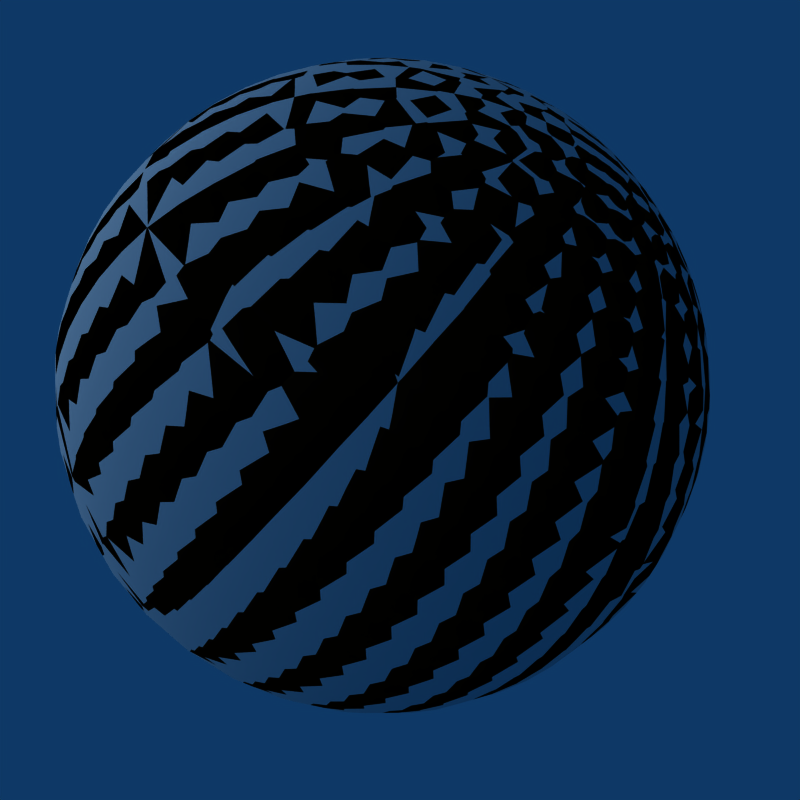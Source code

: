 # Source: planet.blend  (saved by Blender 2.42.0; exported with 4.5.12 LTS)
import bpy
from mathutils import Matrix  # noqa: F401  (used for matrix-valued properties, if any)

bpy.ops.wm.read_factory_settings(use_empty=True)
scene = bpy.context.scene
scene.name = 'Scene'

# ---- collections
col_collection_1 = bpy.data.collections.new('Collection 1'); scene.collection.children.link(col_collection_1)
col_collection_2 = bpy.data.collections.new('Collection 2'); scene.collection.children.link(col_collection_2)

# ---- materials (node trees are filled in below, after node groups)
mat_planet = bpy.data.materials.new('Planet')
mat_planet.alpha_threshold = 0.0
mat_planet.roughness = 0.5
mat_planet.specular_intensity = 0.05775
mat_planet.line_color = (0.0, 0.0, 0.0, 1.0)
mat_lights = bpy.data.materials.new('Lights')
mat_lights.alpha_threshold = 0.0
mat_lights.diffuse_color = (1.0, 1.0, 0.0, 1.0)
mat_lights.roughness = 0.5
mat_lights.line_color = (0.0, 0.0, 0.0, 1.0)

# ---- material node trees

# ---- world
world_world = bpy.data.worlds.new('World'); scene.world = world_world
world_world.color = (0.05656, 0.2208, 0.4)
world_world.use_sun_shadow = False
world_world.sun_shadow_jitter_overblur = 0.0
world_world.cycles.sampling_method = 'MANUAL'
world_world.cycles.sample_map_resolution = 256

# ---- cameras
cam_camera = bpy.data.cameras.new('Camera')
cam_camera.passepartout_alpha = 0.2
cam_camera.clip_end = 100.0
cam_camera.lens = 35.0
cam_camera.ortho_scale = 7.314
cam_camera.dof.focus_distance = 0.0
cam_camera.dof.aperture_fstop = 128.0

# ---- lights
light_spot_001 = bpy.data.lights.new('Spot.001', 'SUN')
light_spot_001.transmission_factor = 0.0
light_spot_001.cutoff_distance = 30.0
light_spot_001.angle = 1.571
light_spot_001.energy = 1.119
light_spot_001.shadow_buffer_clip_start = 1.001
light_spot_001.shadow_soft_size = 1.0
light_spot_001.shadow_cascade_max_distance = 1000.0
light_spot_001.cycles.use_multiple_importance_sampling = False
light_spot = bpy.data.lights.new('Spot', 'POINT')
light_spot.transmission_factor = 0.0
light_spot.cutoff_distance = 30.0
light_spot.energy = 100.0
light_spot.shadow_buffer_clip_start = 1.001
light_spot.shadow_soft_size = 1.0
light_spot.shadow_maximum_resolution = 0.006
light_spot.use_absolute_resolution = True
light_spot.cycles.use_multiple_importance_sampling = False

# ---- meshes
me_planetmesh = bpy.data.meshes.new('PlanetMesh')
me_planetmesh.from_pydata([(-1.241e-07, -4.888e-07, 6.763), (0.6502, 0.1293, -6.731), (1.294, 0.2574, -6.633), (1.926, 0.383, -6.472), (2.538, 0.5049, -6.248), (3.127, 0.622, -5.965), (3.685, 0.733, -5.623), (4.208, 0.837, -5.228), (4.69, 0.933, -4.782), (5.128, 1.02, -4.291), (5.515, 1.097, -3.757), (5.85, 1.164, -3.188), (6.128, 1.219, -2.588), (6.348, 1.263, -1.963), (6.506, 1.294, -1.319), (6.601, 1.313, -0.6629), (6.633, 1.319, 8.538e-08), (6.601, 1.313, 0.6629), (6.506, 1.294, 1.319), (6.348, 1.263, 1.963), (6.128, 1.219, 2.588), (5.85, 1.164, 3.188), (5.515, 1.097, 3.757), (5.128, 1.02, 4.291), (4.69, 0.933, 4.782), (4.208, 0.837, 5.228), (3.685, 0.733, 5.623), (3.127, 0.622, 5.965), (2.538, 0.5049, 6.248), (1.926, 0.383, 6.472), (1.294, 0.2574, 6.633), (0.6502, 0.1293, 6.731), (0.6124, 0.2537, 6.731), (1.219, 0.5049, 6.633), (1.814, 0.7513, 6.472), (2.391, 0.9904, 6.248), (2.945, 1.22, 5.965), (3.471, 1.438, 5.623), (3.964, 1.642, 5.228), (4.418, 1.83, 4.782), (4.83, 2.001, 4.291), (5.195, 2.152, 3.757), (5.511, 2.283, 3.188), (5.773, 2.391, 2.588), (5.979, 2.477, 1.963), (6.128, 2.538, 1.319), (6.218, 2.576, 0.6629), (6.248, 2.588, 8.538e-08), (6.218, 2.576, -0.6629), (6.128, 2.538, -1.319), (5.979, 2.477, -1.963), (5.773, 2.391, -2.588), (5.511, 2.283, -3.188), (5.195, 2.152, -3.757), (4.83, 2.001, -4.291), (4.418, 1.83, -4.782), (3.964, 1.642, -5.228), (3.471, 1.438, -5.623), (2.945, 1.22, -5.965), (2.391, 0.9904, -6.248), (1.814, 0.7513, -6.472), (1.219, 0.5049, -6.633), (0.6124, 0.2537, -6.731), (0.5512, 0.3683, -6.731), (1.097, 0.733, -6.633), (1.632, 1.091, -6.472), (2.152, 1.438, -6.248), (2.651, 1.771, -5.965), (3.124, 2.088, -5.623), (3.567, 2.384, -5.228), (3.976, 2.657, -4.782), (4.347, 2.905, -4.291), (4.676, 3.124, -3.757), (4.959, 3.314, -3.188), (5.195, 3.471, -2.588), (5.381, 3.596, -1.963), (5.515, 3.685, -1.319), (5.596, 3.739, -0.6629), (5.623, 3.757, 8.538e-08), (5.596, 3.739, 0.6629), (5.515, 3.685, 1.319), (5.381, 3.596, 1.963), (5.195, 3.471, 2.588), (4.959, 3.314, 3.188), (4.676, 3.124, 3.757), (4.347, 2.905, 4.291), (3.976, 2.657, 4.782), (3.567, 2.384, 5.228), (3.124, 2.088, 5.623), (2.651, 1.771, 5.965), (2.152, 1.438, 6.248), (1.632, 1.091, 6.472), (1.097, 0.733, 6.633), (0.5512, 0.3683, 6.731), (0.4687, 0.4687, 6.731), (0.933, 0.933, 6.633), (1.388, 1.388, 6.472), (1.83, 1.83, 6.248), (2.254, 2.254, 5.965), (2.657, 2.657, 5.623), (3.034, 3.034, 5.228), (3.382, 3.382, 4.782), (3.697, 3.697, 4.291), (3.976, 3.976, 3.757), (4.218, 4.218, 3.188), (4.418, 4.418, 2.588), (4.576, 4.576, 1.963), (4.69, 4.69, 1.319), (4.759, 4.759, 0.6629), (4.782, 4.782, 8.538e-08), (4.759, 4.759, -0.6629), (4.69, 4.69, -1.319), (4.576, 4.576, -1.963), (4.418, 4.418, -2.588), (4.218, 4.218, -3.188), (3.976, 3.976, -3.757), (3.697, 3.697, -4.291), (3.382, 3.382, -4.782), (3.034, 3.034, -5.228), (2.657, 2.657, -5.623), (2.254, 2.254, -5.965), (1.83, 1.83, -6.248), (1.388, 1.388, -6.472), (0.933, 0.933, -6.633), (0.4687, 0.4687, -6.731), (-3.963e-06, -4.327e-06, -6.763), (0.3683, 0.5512, -6.731), (0.733, 1.097, -6.633), (1.091, 1.632, -6.472), (1.438, 2.152, -6.248), (1.771, 2.651, -5.965), (2.088, 3.124, -5.623), (2.384, 3.567, -5.228), (2.657, 3.976, -4.782), (2.905, 4.347, -4.291), (3.124, 4.676, -3.757), (3.314, 4.959, -3.188), (3.471, 5.195, -2.588), (3.596, 5.381, -1.963), (3.685, 5.515, -1.319), (3.739, 5.596, -0.6629), (3.757, 5.623, 8.538e-08), (3.739, 5.596, 0.6629), (3.685, 5.515, 1.319), (3.596, 5.381, 1.963), (3.471, 5.195, 2.588), (3.314, 4.959, 3.188), (3.124, 4.676, 3.757), (2.905, 4.347, 4.291), (2.657, 3.976, 4.782), (2.384, 3.567, 5.228), (2.088, 3.124, 5.623), (1.771, 2.651, 5.965), (1.438, 2.152, 6.248), (1.091, 1.632, 6.472), (0.733, 1.097, 6.633), (0.3683, 0.5512, 6.731), (0.2537, 0.6124, 6.731), (0.5049, 1.219, 6.633), (0.7513, 1.814, 6.472), (0.9904, 2.391, 6.248), (1.22, 2.945, 5.965), (1.438, 3.471, 5.623), (1.642, 3.964, 5.228), (1.83, 4.418, 4.782), (2.001, 4.83, 4.291), (2.152, 5.195, 3.757), (2.283, 5.511, 3.188), (2.391, 5.773, 2.588), (2.477, 5.979, 1.963), (2.538, 6.128, 1.319), (2.576, 6.218, 0.6629), (2.588, 6.248, 8.538e-08), (2.576, 6.218, -0.6629), (2.538, 6.128, -1.319), (2.477, 5.979, -1.963), (2.391, 5.773, -2.588), (2.283, 5.511, -3.188), (2.152, 5.195, -3.757), (2.001, 4.83, -4.291), (1.83, 4.418, -4.782), (1.642, 3.964, -5.228), (1.438, 3.471, -5.623), (1.22, 2.945, -5.965), (0.9904, 2.391, -6.248), (0.7513, 1.814, -6.472), (0.5049, 1.219, -6.633), (0.2537, 0.6124, -6.731), (0.1293, 0.6502, -6.731), (0.2574, 1.294, -6.633), (0.383, 1.926, -6.472), (0.5049, 2.538, -6.248), (0.622, 3.127, -5.965), (0.733, 3.685, -5.623), (0.837, 4.208, -5.228), (0.933, 4.69, -4.782), (1.02, 5.128, -4.291), (1.097, 5.515, -3.757), (1.164, 5.85, -3.188), (1.219, 6.128, -2.588), (1.263, 6.348, -1.963), (1.294, 6.506, -1.319), (1.313, 6.601, -0.6629), (1.319, 6.633, 8.538e-08), (1.313, 6.601, 0.6629), (1.294, 6.506, 1.319), (1.263, 6.348, 1.963), (1.219, 6.128, 2.588), (1.164, 5.85, 3.188), (1.097, 5.515, 3.757), (1.02, 5.128, 4.291), (0.933, 4.69, 4.782), (0.837, 4.208, 5.228), (0.733, 3.685, 5.623), (0.622, 3.127, 5.965), (0.5049, 2.538, 6.248), (0.383, 1.926, 6.472), (0.2574, 1.294, 6.633), (0.1293, 0.6502, 6.731), (-1.777e-07, 0.6629, 6.731), (-2.684e-07, 1.319, 6.633), (-1.391e-07, 1.963, 6.472), (-2.943e-07, 2.588, 6.248), (-2.053e-07, 3.188, 5.965), (-3.818e-07, 3.757, 5.623), (-4.13e-07, 4.291, 5.228), (-5.085e-07, 4.782, 4.782), (-6.439e-07, 5.228, 4.291), (-8.117e-08, 5.623, 3.757), (-5.086e-07, 5.965, 3.188), (-7.206e-07, 6.248, 2.588), (-7.084e-07, 6.472, 1.963), (-4.337e-07, 6.633, 1.319), (-1.36e-07, 6.731, 0.6629), (-3.037e-07, 6.763, 8.538e-08), (-1.36e-07, 6.731, -0.6629), (-7.504e-07, 6.633, -1.319), (-4.725e-07, 6.472, -1.963), (-4.847e-07, 6.248, -2.588), (-4.501e-07, 5.965, -3.188), (-7.146e-07, 5.623, -3.757), (-8.438e-07, 5.228, -4.291), (-4.724e-07, 4.782, -4.782), (-4.061e-07, 4.291, -5.228), (-3.951e-07, 3.757, -5.623), (-3.275e-07, 3.188, -5.965), (-3.974e-07, 2.588, -6.248), (-2.523e-07, 1.963, -6.472), (-1.845e-07, 1.319, -6.633), (-1.336e-07, 0.6629, -6.731), (-0.1293, 0.6502, -6.731), (-0.2574, 1.294, -6.633), (-0.383, 1.926, -6.472), (-0.5049, 2.538, -6.248), (-0.622, 3.127, -5.965), (-0.733, 3.685, -5.623), (-0.837, 4.208, -5.228), (-0.933, 4.69, -4.782), (-1.02, 5.128, -4.291), (-1.097, 5.515, -3.757), (-1.164, 5.85, -3.188), (-1.219, 6.128, -2.588), (-1.263, 6.348, -1.963), (-1.294, 6.506, -1.319), (-1.313, 6.601, -0.6629), (-1.319, 6.633, 8.538e-08), (-1.313, 6.601, 0.6629), (-1.294, 6.506, 1.319), (-1.263, 6.348, 1.963), (-1.219, 6.128, 2.588), (-1.164, 5.85, 3.188), (-1.097, 5.515, 3.757), (-1.02, 5.128, 4.291), (-0.933, 4.69, 4.782), (-0.837, 4.208, 5.228), (-0.733, 3.685, 5.623), (-0.622, 3.127, 5.965), (-0.5049, 2.538, 6.248), (-0.383, 1.926, 6.472), (-0.2574, 1.294, 6.633), (-0.1293, 0.6502, 6.731), (-0.2537, 0.6124, 6.731), (-0.5049, 1.219, 6.633), (-0.7513, 1.814, 6.472), (-0.9905, 2.391, 6.248), (-1.22, 2.945, 5.965), (-1.438, 3.471, 5.623), (-1.642, 3.964, 5.228), (-1.83, 4.418, 4.782), (-2.001, 4.83, 4.291), (-2.152, 5.195, 3.757), (-2.283, 5.511, 3.188), (-2.391, 5.773, 2.588), (-2.477, 5.979, 1.963), (-2.538, 6.128, 1.319), (-2.576, 6.218, 0.6629), (-2.588, 6.248, 8.538e-08), (-2.576, 6.218, -0.6629), (-2.538, 6.128, -1.319), (-2.477, 5.979, -1.963), (-2.391, 5.773, -2.588), (-2.283, 5.511, -3.188), (-2.152, 5.195, -3.757), (-2.001, 4.83, -4.291), (-1.83, 4.418, -4.782), (-1.642, 3.964, -5.228), (-1.438, 3.471, -5.623), (-1.22, 2.945, -5.965), (-0.9904, 2.391, -6.248), (-0.7513, 1.814, -6.472), (-0.5049, 1.219, -6.633), (-0.2537, 0.6124, -6.731), (-0.3683, 0.5512, -6.731), (-0.733, 1.097, -6.633), (-1.091, 1.632, -6.472), (-1.438, 2.152, -6.248), (-1.771, 2.651, -5.965), (-2.088, 3.124, -5.623), (-2.384, 3.567, -5.228), (-2.657, 3.976, -4.782), (-2.905, 4.347, -4.291), (-3.124, 4.676, -3.757), (-3.314, 4.959, -3.188), (-3.471, 5.195, -2.588), (-3.596, 5.381, -1.963), (-3.685, 5.515, -1.319), (-3.739, 5.596, -0.6629), (-3.757, 5.623, 8.538e-08), (-3.739, 5.596, 0.6629), (-3.685, 5.515, 1.319), (-3.596, 5.381, 1.963), (-3.471, 5.195, 2.588), (-3.314, 4.959, 3.188), (-3.124, 4.676, 3.757), (-2.905, 4.347, 4.291), (-2.657, 3.976, 4.782), (-2.384, 3.567, 5.228), (-2.088, 3.124, 5.623), (-1.771, 2.651, 5.965), (-1.438, 2.152, 6.248), (-1.091, 1.632, 6.472), (-0.733, 1.097, 6.633), (-0.3683, 0.5512, 6.731), (-0.4687, 0.4687, 6.731), (-0.933, 0.933, 6.633), (-1.388, 1.388, 6.472), (-1.83, 1.83, 6.248), (-2.254, 2.254, 5.965), (-2.657, 2.657, 5.623), (-3.034, 3.034, 5.228), (-3.382, 3.382, 4.782), (-3.697, 3.697, 4.291), (-3.976, 3.976, 3.757), (-4.218, 4.218, 3.188), (-4.418, 4.418, 2.588), (-4.576, 4.576, 1.963), (-4.69, 4.69, 1.319), (-4.759, 4.759, 0.6629), (-4.782, 4.782, 8.538e-08), (-4.759, 4.759, -0.6629), (-4.69, 4.69, -1.319), (-4.576, 4.576, -1.963), (-4.418, 4.418, -2.588), (-4.218, 4.218, -3.188), (-3.976, 3.976, -3.757), (-3.697, 3.697, -4.291), (-3.382, 3.382, -4.782), (-3.034, 3.034, -5.228), (-2.657, 2.657, -5.623), (-2.254, 2.254, -5.965), (-1.83, 1.83, -6.248), (-1.388, 1.388, -6.472), (-0.933, 0.933, -6.633), (-0.4687, 0.4687, -6.731), (-0.5512, 0.3683, -6.731), (-1.097, 0.733, -6.633), (-1.632, 1.091, -6.472), (-2.152, 1.438, -6.248), (-2.651, 1.771, -5.965), (-3.124, 2.088, -5.623), (-3.567, 2.384, -5.228), (-3.976, 2.657, -4.782), (-4.347, 2.905, -4.291), (-4.676, 3.124, -3.757), (-4.959, 3.314, -3.188), (-5.195, 3.471, -2.588), (-5.381, 3.596, -1.963), (-5.515, 3.685, -1.319), (-5.596, 3.739, -0.6629), (-5.623, 3.757, 8.538e-08), (-5.596, 3.739, 0.6629), (-5.515, 3.685, 1.319), (-5.381, 3.596, 1.963), (-5.195, 3.471, 2.588), (-4.959, 3.314, 3.188), (-4.676, 3.124, 3.757), (-4.347, 2.905, 4.291), (-3.976, 2.657, 4.782), (-3.567, 2.384, 5.228), (-3.124, 2.088, 5.623), (-2.651, 1.771, 5.965), (-2.152, 1.438, 6.248), (-1.632, 1.091, 6.472), (-1.097, 0.733, 6.633), (-0.5512, 0.3683, 6.731), (-0.6124, 0.2537, 6.731), (-1.219, 0.5049, 6.633), (-1.814, 0.7513, 6.472), (-2.391, 0.9904, 6.248), (-2.945, 1.22, 5.965), (-3.471, 1.438, 5.623), (-3.964, 1.642, 5.228), (-4.418, 1.83, 4.782), (-4.83, 2.001, 4.291), (-5.195, 2.152, 3.757), (-5.511, 2.283, 3.188), (-5.773, 2.391, 2.588), (-5.979, 2.477, 1.963), (-6.128, 2.538, 1.319), (-6.218, 2.576, 0.6629), (-6.248, 2.588, 8.538e-08), (-6.218, 2.576, -0.6629), (-6.128, 2.538, -1.319), (-5.979, 2.477, -1.963), (-5.773, 2.391, -2.588), (-5.511, 2.283, -3.188), (-5.195, 2.152, -3.757), (-4.83, 2.001, -4.291), (-4.418, 1.83, -4.782), (-3.964, 1.642, -5.228), (-3.471, 1.438, -5.623), (-2.945, 1.22, -5.965), (-2.391, 0.9904, -6.248), (-1.814, 0.7513, -6.472), (-1.219, 0.5049, -6.633), (-0.6124, 0.2537, -6.731), (-0.6502, 0.1293, -6.731), (-1.294, 0.2574, -6.633), (-1.926, 0.383, -6.472), (-2.538, 0.5049, -6.248), (-3.127, 0.622, -5.965), (-3.685, 0.733, -5.623), (-4.208, 0.837, -5.228), (-4.69, 0.933, -4.782), (-5.128, 1.02, -4.291), (-5.515, 1.097, -3.757), (-5.85, 1.164, -3.188), (-6.128, 1.219, -2.588), (-6.348, 1.263, -1.963), (-6.506, 1.294, -1.319), (-6.601, 1.313, -0.6629), (-6.633, 1.319, 8.538e-08), (-6.601, 1.313, 0.6629), (-6.506, 1.294, 1.319), (-6.348, 1.263, 1.963), (-6.128, 1.219, 2.588), (-5.85, 1.164, 3.188), (-5.515, 1.097, 3.757), (-5.128, 1.02, 4.291), (-4.69, 0.933, 4.782), (-4.208, 0.837, 5.228), (-3.685, 0.733, 5.623), (-3.127, 0.622, 5.965), (-2.538, 0.5049, 6.248), (-1.926, 0.383, 6.472), (-1.294, 0.2574, 6.633), (-0.6502, 0.1293, 6.731), (-0.6629, -5.623e-07, 6.731), (-1.319, -6.432e-07, 6.633), (-1.963, -5.88e-07, 6.472), (-2.588, -7.881e-07, 6.248), (-3.188, -6.991e-07, 5.965), (-3.757, -1.054e-06, 5.623), (-4.291, -1.094e-06, 5.228), (-4.782, -8.349e-07, 4.782), (-5.228, -1.267e-06, 4.291), (-5.623, -7.042e-07, 3.757), (-5.965, -1.033e-06, 3.188), (-6.248, -1.463e-06, 2.588), (-6.472, -1.45e-06, 1.963), (-6.633, -7.803e-07, 1.319), (-6.731, -1.055e-06, 0.6629), (-6.763, -1.124e-06, 8.538e-08), (-6.731, -1.055e-06, -0.6629), (-6.633, -1.571e-06, -1.319), (-6.472, -8.978e-07, -1.963), (-6.248, -9.1e-07, -2.588), (-5.965, -1.251e-06, -3.188), (-5.623, -1.259e-06, -3.757), (-5.228, -1.783e-06, -4.291), (-4.782, -1.174e-06, -4.782), (-4.291, -1.108e-06, -5.228), (-3.757, -1.097e-06, -5.623), (-3.188, -7.82e-07, -5.965), (-2.588, -9.205e-07, -6.248), (-1.963, -6.473e-07, -6.472), (-1.319, -5.89e-07, -6.633), (-0.6629, -5.43e-07, -6.731), (-0.6502, -0.1293, -6.731), (-1.294, -0.2574, -6.633), (-1.926, -0.383, -6.472), (-2.538, -0.5049, -6.248), (-3.127, -0.622, -5.965), (-3.685, -0.733, -5.623), (-4.208, -0.837, -5.228), (-4.69, -0.933, -4.782), (-5.128, -1.02, -4.291), (-5.515, -1.097, -3.757), (-5.85, -1.164, -3.188), (-6.128, -1.219, -2.588), (-6.348, -1.263, -1.963), (-6.506, -1.294, -1.319), (-6.601, -1.313, -0.6629), (-6.633, -1.319, 8.538e-08), (-6.601, -1.313, 0.6629), (-6.506, -1.294, 1.319), (-6.348, -1.263, 1.963), (-6.128, -1.219, 2.588), (-5.85, -1.164, 3.188), (-5.515, -1.097, 3.757), (-5.128, -1.02, 4.291), (-4.69, -0.933, 4.782), (-4.208, -0.837, 5.228), (-3.685, -0.733, 5.623), (-3.127, -0.622, 5.965), (-2.538, -0.5049, 6.248), (-1.926, -0.383, 6.472), (-1.294, -0.2574, 6.633), (-0.6502, -0.1293, 6.731), (-0.6124, -0.2537, 6.731), (-1.219, -0.5049, 6.633), (-1.814, -0.7513, 6.472), (-2.391, -0.9905, 6.248), (-2.945, -1.22, 5.965), (-3.471, -1.438, 5.623), (-3.964, -1.642, 5.228), (-4.418, -1.83, 4.782), (-4.83, -2.001, 4.291), (-5.195, -2.152, 3.757), (-5.511, -2.283, 3.188), (-5.773, -2.391, 2.588), (-5.979, -2.477, 1.963), (-6.128, -2.538, 1.319), (-6.218, -2.576, 0.6629), (-6.248, -2.588, 8.538e-08), (-6.218, -2.576, -0.6629), (-6.128, -2.538, -1.319), (-5.979, -2.477, -1.963), (-5.773, -2.391, -2.588), (-5.511, -2.283, -3.188), (-5.195, -2.152, -3.757), (-4.83, -2.001, -4.291), (-4.418, -1.83, -4.782), (-3.964, -1.642, -5.228), (-3.471, -1.438, -5.623), (-2.945, -1.22, -5.965), (-2.391, -0.9904, -6.248), (-1.814, -0.7513, -6.472), (-1.219, -0.5049, -6.633), (-0.6124, -0.2537, -6.731), (-0.5512, -0.3683, -6.731), (-1.097, -0.733, -6.633), (-1.632, -1.091, -6.472), (-2.152, -1.438, -6.248), (-2.651, -1.771, -5.965), (-3.124, -2.088, -5.623), (-3.567, -2.384, -5.228), (-3.976, -2.657, -4.782), (-4.347, -2.905, -4.291), (-4.676, -3.124, -3.757), (-4.959, -3.314, -3.188), (-5.195, -3.471, -2.588), (-5.381, -3.596, -1.963), (-5.515, -3.685, -1.319), (-5.596, -3.739, -0.6629), (-5.623, -3.757, 8.538e-08), (-5.596, -3.739, 0.6629), (-5.515, -3.685, 1.319), (-5.381, -3.596, 1.963), (-5.195, -3.471, 2.588), (-4.959, -3.314, 3.188), (-4.676, -3.124, 3.757), (-4.347, -2.905, 4.291), (-3.976, -2.657, 4.782), (-3.567, -2.384, 5.228), (-3.124, -2.088, 5.623), (-2.651, -1.771, 5.965), (-2.152, -1.438, 6.248), (-1.632, -1.091, 6.472), (-1.097, -0.733, 6.633), (-0.5512, -0.3683, 6.731), (-0.4687, -0.4687, 6.731), (-0.933, -0.933, 6.633), (-1.388, -1.388, 6.472), (-1.83, -1.83, 6.248), (-2.254, -2.254, 5.965), (-2.657, -2.657, 5.623), (-3.034, -3.034, 5.228), (-3.382, -3.382, 4.782), (-3.697, -3.697, 4.291), (-3.976, -3.976, 3.757), (-4.218, -4.218, 3.188), (-4.418, -4.418, 2.588), (-4.576, -4.576, 1.963), (-4.69, -4.69, 1.319), (-4.759, -4.759, 0.6629), (-4.782, -4.782, 8.538e-08), (-4.759, -4.759, -0.6629), (-4.69, -4.69, -1.319), (-4.576, -4.576, -1.963), (-4.418, -4.418, -2.588), (-4.218, -4.218, -3.188), (-3.976, -3.976, -3.757), (-3.697, -3.697, -4.291), (-3.382, -3.382, -4.782), (-3.034, -3.034, -5.228), (-2.657, -2.657, -5.623), (-2.254, -2.254, -5.965), (-1.83, -1.83, -6.248), (-1.388, -1.388, -6.472), (-0.933, -0.933, -6.633), (-0.4687, -0.4687, -6.731), (-0.3683, -0.5512, -6.731), (-0.733, -1.097, -6.633), (-1.091, -1.632, -6.472), (-1.438, -2.152, -6.248), (-1.771, -2.651, -5.965), (-2.088, -3.124, -5.623), (-2.384, -3.567, -5.228), (-2.657, -3.976, -4.782), (-2.905, -4.347, -4.291), (-3.124, -4.676, -3.757), (-3.314, -4.959, -3.188), (-3.471, -5.195, -2.588), (-3.596, -5.381, -1.963), (-3.685, -5.515, -1.319), (-3.739, -5.596, -0.6629), (-3.757, -5.623, 8.538e-08), (-3.739, -5.596, 0.6629), (-3.685, -5.515, 1.319), (-3.596, -5.381, 1.963), (-3.471, -5.195, 2.588), (-3.314, -4.959, 3.188), (-3.124, -4.676, 3.757), (-2.905, -4.347, 4.291), (-2.657, -3.976, 4.782), (-2.384, -3.567, 5.228), (-2.088, -3.124, 5.623), (-1.771, -2.651, 5.965), (-1.438, -2.152, 6.248), (-1.091, -1.632, 6.472), (-0.733, -1.097, 6.633), (-0.3683, -0.5512, 6.731), (-0.2537, -0.6125, 6.731), (-0.5049, -1.219, 6.633), (-0.7513, -1.814, 6.472), (-0.9904, -2.391, 6.248), (-1.22, -2.945, 5.965), (-1.438, -3.471, 5.623), (-1.642, -3.964, 5.228), (-1.83, -4.418, 4.782), (-2.001, -4.83, 4.291), (-2.152, -5.195, 3.757), (-2.283, -5.511, 3.188), (-2.391, -5.773, 2.588), (-2.477, -5.979, 1.963), (-2.538, -6.128, 1.319), (-2.576, -6.218, 0.6629), (-2.588, -6.248, 8.538e-08), (-2.576, -6.218, -0.6629), (-2.538, -6.128, -1.319), (-2.477, -5.979, -1.963), (-2.391, -5.773, -2.588), (-2.283, -5.511, -3.188), (-2.152, -5.195, -3.757), (-2.001, -4.83, -4.291), (-1.83, -4.418, -4.782), (-1.642, -3.964, -5.228), (-1.438, -3.471, -5.623), (-1.22, -2.945, -5.965), (-0.9904, -2.391, -6.248), (-0.7513, -1.814, -6.472), (-0.5049, -1.219, -6.633), (-0.2537, -0.6124, -6.731), (-0.1293, -0.6502, -6.731), (-0.2574, -1.294, -6.633), (-0.383, -1.926, -6.472), (-0.5049, -2.538, -6.248), (-0.622, -3.127, -5.965), (-0.733, -3.685, -5.623), (-0.837, -4.208, -5.228), (-0.933, -4.69, -4.782), (-1.02, -5.128, -4.291), (-1.097, -5.515, -3.757), (-1.164, -5.85, -3.188), (-1.219, -6.128, -2.588), (-1.263, -6.348, -1.963), (-1.294, -6.506, -1.319), (-1.313, -6.601, -0.6629), (-1.319, -6.633, 8.538e-08), (-1.313, -6.601, 0.6629), (-1.294, -6.506, 1.319), (-1.263, -6.348, 1.963), (-1.219, -6.128, 2.588), (-1.164, -5.85, 3.188), (-1.097, -5.515, 3.757), (-1.02, -5.128, 4.291), (-0.933, -4.69, 4.782), (-0.837, -4.208, 5.228), (-0.733, -3.685, 5.623), (-0.622, -3.127, 5.965), (-0.5049, -2.538, 6.248), (-0.383, -1.926, 6.472), (-0.2574, -1.294, 6.633), (-0.1293, -0.6502, 6.731), (1.883e-08, -0.6629, 6.731), (1.196e-07, -1.319, 6.633), (1.043e-07, -1.963, 6.472), (2.449e-07, -2.588, 6.248), (6.714e-08, -3.188, 5.965), (4.818e-07, -3.757, 5.623), (8.881e-07, -4.291, 5.228), (3.815e-07, -4.782, 4.782), (7.551e-07, -5.228, 4.291), (2.71e-07, -5.623, 3.757), (1.033e-06, -5.965, 3.188), (1.265e-06, -6.248, 2.588), (8.982e-07, -6.472, 1.963), (5.65e-07, -6.633, 1.319), (3.662e-07, -6.731, 0.6629), (8.889e-07, -6.763, 8.538e-08), (3.662e-07, -6.731, -0.6629), (1.513e-06, -6.633, -1.319), (6.219e-07, -6.472, -1.963), (1.306e-06, -6.248, -2.588), (1.172e-06, -5.965, -3.188), (1.003e-06, -5.623, -3.757), (1.606e-06, -5.228, -4.291), (9.183e-07, -4.782, -4.782), (7.824e-07, -4.291, -5.228), (6.726e-07, -3.757, -5.623), (2.489e-07, -3.188, -5.965), (5.255e-07, -2.588, -6.248), (1.535e-08, -1.963, -6.472), (8.515e-08, -1.319, -6.633), (-4.009e-08, -0.6629, -6.731), (0.1293, -0.6502, -6.731), (0.2574, -1.294, -6.633), (0.383, -1.926, -6.472), (0.5049, -2.538, -6.248), (0.622, -3.127, -5.965), (0.733, -3.685, -5.623), (0.837, -4.208, -5.228), (0.933, -4.69, -4.782), (1.02, -5.128, -4.291), (1.097, -5.515, -3.757), (1.164, -5.85, -3.188), (1.219, -6.128, -2.588), (1.263, -6.348, -1.963), (1.294, -6.506, -1.319), (1.313, -6.601, -0.6629), (1.319, -6.633, 8.538e-08), (1.313, -6.601, 0.6629), (1.294, -6.506, 1.319), (1.263, -6.348, 1.963), (1.219, -6.128, 2.588), (1.164, -5.85, 3.188), (1.097, -5.515, 3.757), (1.02, -5.128, 4.291), (0.933, -4.69, 4.782), (0.837, -4.208, 5.228), (0.733, -3.685, 5.623), (0.622, -3.127, 5.965), (0.5049, -2.538, 6.248), (0.383, -1.926, 6.472), (0.2574, -1.294, 6.633), (0.1293, -0.6502, 6.731), (0.2537, -0.6124, 6.731), (0.5049, -1.219, 6.633), (0.7513, -1.814, 6.472), (0.9904, -2.391, 6.248), (1.22, -2.945, 5.965), (1.438, -3.471, 5.623), (1.642, -3.964, 5.228), (1.83, -4.418, 4.782), (2.001, -4.83, 4.291), (2.152, -5.195, 3.757), (2.283, -5.511, 3.188), (2.391, -5.773, 2.588), (2.477, -5.979, 1.963), (2.538, -6.128, 1.319), (2.576, -6.218, 0.6629), (2.588, -6.248, 8.538e-08), (2.576, -6.218, -0.6629), (2.538, -6.128, -1.319), (2.477, -5.979, -1.963), (2.391, -5.773, -2.588), (2.283, -5.511, -3.188), (2.152, -5.195, -3.757), (2.001, -4.83, -4.291), (1.83, -4.418, -4.782), (1.642, -3.964, -5.228), (1.438, -3.471, -5.623), (1.22, -2.945, -5.965), (0.9904, -2.391, -6.248), (0.7513, -1.814, -6.472), (0.5049, -1.219, -6.633), (0.2537, -0.6124, -6.731), (0.3683, -0.5512, -6.731), (0.733, -1.097, -6.633), (1.091, -1.632, -6.472), (1.438, -2.152, -6.248), (1.771, -2.651, -5.965), (2.088, -3.124, -5.623), (2.384, -3.567, -5.228), (2.657, -3.976, -4.782), (2.905, -4.347, -4.291), (3.124, -4.676, -3.757), (3.314, -4.959, -3.188), (3.471, -5.195, -2.588), (3.596, -5.381, -1.963), (3.685, -5.515, -1.319), (3.739, -5.596, -0.6629), (3.757, -5.623, 8.538e-08), (3.739, -5.596, 0.6629), (3.685, -5.515, 1.319), (3.596, -5.381, 1.963), (3.471, -5.195, 2.588), (3.314, -4.959, 3.188), (3.124, -4.676, 3.757), (2.905, -4.347, 4.291), (2.657, -3.976, 4.782), (2.384, -3.567, 5.228), (2.088, -3.124, 5.623), (1.771, -2.651, 5.965), (1.438, -2.152, 6.248), (1.091, -1.632, 6.472), (0.733, -1.097, 6.633), (0.3683, -0.5512, 6.731), (0.4687, -0.4687, 6.731), (0.933, -0.933, 6.633), (1.388, -1.388, 6.472), (1.83, -1.83, 6.248), (2.254, -2.254, 5.965), (2.657, -2.657, 5.623), (3.034, -3.034, 5.228), (3.382, -3.382, 4.782), (3.697, -3.697, 4.291), (3.976, -3.976, 3.757), (4.218, -4.218, 3.188), (4.418, -4.418, 2.588), (4.576, -4.576, 1.963), (4.69, -4.69, 1.319), (4.759, -4.759, 0.6629), (4.782, -4.782, 8.538e-08), (4.759, -4.759, -0.6629), (4.69, -4.69, -1.319), (4.576, -4.576, -1.963), (4.418, -4.418, -2.588), (4.218, -4.218, -3.188), (3.976, -3.976, -3.757), (3.697, -3.697, -4.291), (3.382, -3.382, -4.782), (3.034, -3.034, -5.228), (2.657, -2.657, -5.623), (2.254, -2.254, -5.965), (1.83, -1.83, -6.248), (1.388, -1.388, -6.472), (0.933, -0.933, -6.633), (0.4687, -0.4687, -6.731), (0.5512, -0.3683, -6.731), (1.097, -0.733, -6.633), (1.632, -1.091, -6.472), (2.152, -1.438, -6.248), (2.651, -1.771, -5.965), (3.124, -2.088, -5.623), (3.567, -2.384, -5.228), (3.976, -2.657, -4.782), (4.347, -2.905, -4.291), (4.676, -3.124, -3.757), (4.959, -3.314, -3.188), (5.195, -3.471, -2.588), (5.381, -3.596, -1.963), (5.515, -3.685, -1.319), (5.596, -3.739, -0.6629), (5.623, -3.757, 8.538e-08), (5.596, -3.739, 0.6629), (5.515, -3.685, 1.319), (5.381, -3.596, 1.963), (5.195, -3.471, 2.588), (4.959, -3.314, 3.188), (4.676, -3.124, 3.757), (4.347, -2.905, 4.291), (3.976, -2.657, 4.782), (3.567, -2.384, 5.228), (3.124, -2.088, 5.623), (2.651, -1.771, 5.965), (2.152, -1.438, 6.248), (1.632, -1.091, 6.472), (1.097, -0.733, 6.633), (0.5512, -0.3683, 6.731), (0.6124, -0.2537, 6.731), (1.219, -0.5049, 6.633), (1.814, -0.7513, 6.472), (2.391, -0.9904, 6.248), (2.945, -1.22, 5.965), (3.471, -1.438, 5.623), (3.964, -1.642, 5.228), (4.418, -1.83, 4.782), (4.83, -2.001, 4.291), (5.195, -2.152, 3.757), (5.511, -2.283, 3.188), (5.773, -2.391, 2.588), (5.979, -2.477, 1.963), (6.128, -2.538, 1.319), (6.218, -2.576, 0.6629), (6.248, -2.588, 8.538e-08), (6.218, -2.576, -0.6629), (6.128, -2.538, -1.319), (5.979, -2.477, -1.963), (5.773, -2.391, -2.588), (5.511, -2.283, -3.188), (5.195, -2.152, -3.757), (4.83, -2.001, -4.291), (4.418, -1.83, -4.782), (3.964, -1.642, -5.228), (3.471, -1.438, -5.623), (2.945, -1.22, -5.965), (2.391, -0.9904, -6.248), (1.814, -0.7513, -6.472), (1.219, -0.5049, -6.633), (0.6124, -0.2537, -6.731), (0.6502, -0.1293, -6.731), (1.294, -0.2574, -6.633), (1.926, -0.383, -6.472), (2.538, -0.5049, -6.248), (3.127, -0.622, -5.965), (3.685, -0.733, -5.623), (4.208, -0.837, -5.228), (4.69, -0.933, -4.782), (5.128, -1.02, -4.291), (5.515, -1.097, -3.757), (5.85, -1.164, -3.188), (6.128, -1.219, -2.588), (6.348, -1.263, -1.963), (6.506, -1.294, -1.319), (6.601, -1.313, -0.6629), (6.633, -1.319, 8.538e-08), (6.601, -1.313, 0.6629), (6.506, -1.294, 1.319), (6.348, -1.263, 1.963), (6.128, -1.219, 2.588), (5.85, -1.164, 3.188), (5.515, -1.097, 3.757), (5.128, -1.02, 4.291), (4.69, -0.933, 4.782), (4.208, -0.837, 5.228), (3.685, -0.733, 5.623), (3.127, -0.622, 5.965), (2.538, -0.5049, 6.248), (1.926, -0.383, 6.472), (1.294, -0.2574, 6.633), (0.6502, -0.1293, 6.731), (0.6629, -2.79e-07, 6.731), (1.319, -1.608e-07, 6.633), (1.963, -2.155e-07, 6.472), (2.588, -1.884e-07, 6.248), (3.188, -1.089e-07, 5.965), (3.757, 3.057e-07, 5.623), (4.291, 6.132e-07, 5.228), (4.782, 2.549e-07, 4.782), (5.228, 8.463e-07, 4.291), (5.623, 2.634e-07, 3.757), (5.965, 6.504e-07, 3.188), (6.248, 1.199e-06, 2.588), (6.472, 7.918e-07, 1.963), (6.633, 6.765e-07, 1.319), (6.731, 3.788e-07, 0.6629), (6.763, 1.079e-06, 8.538e-08), (6.731, 3.788e-07, -0.6629), (6.633, 1.901e-06, -1.319), (6.472, 6.345e-07, -1.963), (6.248, 1.199e-06, -2.588), (5.965, 1.165e-06, -3.188), (5.623, 8.968e-07, -3.757), (5.228, 1.323e-06, -4.291), (4.782, 9.894e-07, -4.782), (4.291, 4.491e-07, -5.228), (3.757, 5.46e-07, -5.623), (3.188, 1.515e-07, -5.965), (2.588, 1.81e-07, -6.248), (1.963, -2.449e-07, -6.472), (1.319, -2.397e-07, -6.633), (0.6629, -3.627e-07, -6.731)], [], [(125, 1, 993), (993, 1, 2, 992), (992, 2, 3, 991), (991, 3, 4, 990), (990, 4, 5, 989), (989, 5, 6, 988), (988, 6, 7, 987), (987, 7, 8, 986), (986, 8, 9, 985), (985, 9, 10, 984), (984, 10, 11, 983), (983, 11, 12, 982), (982, 12, 13, 981), (981, 13, 14, 980), (980, 14, 15, 979), (979, 15, 16, 978), (978, 16, 17, 977), (977, 17, 18, 976), (976, 18, 19, 975), (975, 19, 20, 974), (974, 20, 21, 973), (973, 21, 22, 972), (972, 22, 23, 971), (971, 23, 24, 970), (970, 24, 25, 969), (969, 25, 26, 968), (968, 26, 27, 967), (967, 27, 28, 966), (966, 28, 29, 965), (965, 29, 30, 964), (964, 30, 31, 963), (31, 0, 963), (32, 0, 31), (30, 33, 32, 31), (29, 34, 33, 30), (28, 35, 34, 29), (27, 36, 35, 28), (26, 37, 36, 27), (25, 38, 37, 26), (24, 39, 38, 25), (23, 40, 39, 24), (22, 41, 40, 23), (21, 42, 41, 22), (20, 43, 42, 21), (19, 44, 43, 20), (18, 45, 44, 19), (17, 46, 45, 18), (16, 47, 46, 17), (15, 48, 47, 16), (14, 49, 48, 15), (13, 50, 49, 14), (12, 51, 50, 13), (11, 52, 51, 12), (10, 53, 52, 11), (9, 54, 53, 10), (8, 55, 54, 9), (7, 56, 55, 8), (6, 57, 56, 7), (5, 58, 57, 6), (4, 59, 58, 5), (3, 60, 59, 4), (2, 61, 60, 3), (1, 62, 61, 2), (125, 62, 1), (125, 63, 62), (62, 63, 64, 61), (61, 64, 65, 60), (60, 65, 66, 59), (59, 66, 67, 58), (58, 67, 68, 57), (57, 68, 69, 56), (56, 69, 70, 55), (55, 70, 71, 54), (54, 71, 72, 53), (53, 72, 73, 52), (52, 73, 74, 51), (51, 74, 75, 50), (50, 75, 76, 49), (49, 76, 77, 48), (48, 77, 78, 47), (47, 78, 79, 46), (46, 79, 80, 45), (45, 80, 81, 44), (44, 81, 82, 43), (43, 82, 83, 42), (42, 83, 84, 41), (41, 84, 85, 40), (40, 85, 86, 39), (39, 86, 87, 38), (38, 87, 88, 37), (37, 88, 89, 36), (36, 89, 90, 35), (35, 90, 91, 34), (34, 91, 92, 33), (33, 92, 93, 32), (93, 0, 32), (94, 0, 93), (92, 95, 94, 93), (91, 96, 95, 92), (90, 97, 96, 91), (89, 98, 97, 90), (88, 99, 98, 89), (87, 100, 99, 88), (86, 101, 100, 87), (85, 102, 101, 86), (84, 103, 102, 85), (83, 104, 103, 84), (82, 105, 104, 83), (81, 106, 105, 82), (80, 107, 106, 81), (79, 108, 107, 80), (78, 109, 108, 79), (77, 110, 109, 78), (76, 111, 110, 77), (75, 112, 111, 76), (74, 113, 112, 75), (73, 114, 113, 74), (72, 115, 114, 73), (71, 116, 115, 72), (70, 117, 116, 71), (69, 118, 117, 70), (68, 119, 118, 69), (67, 120, 119, 68), (66, 121, 120, 67), (65, 122, 121, 66), (64, 123, 122, 65), (63, 124, 123, 64), (125, 124, 63), (125, 126, 124), (124, 126, 127, 123), (123, 127, 128, 122), (122, 128, 129, 121), (121, 129, 130, 120), (120, 130, 131, 119), (119, 131, 132, 118), (118, 132, 133, 117), (117, 133, 134, 116), (116, 134, 135, 115), (115, 135, 136, 114), (114, 136, 137, 113), (113, 137, 138, 112), (112, 138, 139, 111), (111, 139, 140, 110), (110, 140, 141, 109), (109, 141, 142, 108), (108, 142, 143, 107), (107, 143, 144, 106), (106, 144, 145, 105), (105, 145, 146, 104), (104, 146, 147, 103), (103, 147, 148, 102), (102, 148, 149, 101), (101, 149, 150, 100), (100, 150, 151, 99), (99, 151, 152, 98), (98, 152, 153, 97), (97, 153, 154, 96), (96, 154, 155, 95), (95, 155, 156, 94), (156, 0, 94), (157, 0, 156), (155, 158, 157, 156), (154, 159, 158, 155), (153, 160, 159, 154), (152, 161, 160, 153), (151, 162, 161, 152), (150, 163, 162, 151), (149, 164, 163, 150), (148, 165, 164, 149), (147, 166, 165, 148), (146, 167, 166, 147), (145, 168, 167, 146), (144, 169, 168, 145), (143, 170, 169, 144), (142, 171, 170, 143), (141, 172, 171, 142), (140, 173, 172, 141), (139, 174, 173, 140), (138, 175, 174, 139), (137, 176, 175, 138), (136, 177, 176, 137), (135, 178, 177, 136), (134, 179, 178, 135), (133, 180, 179, 134), (132, 181, 180, 133), (131, 182, 181, 132), (130, 183, 182, 131), (129, 184, 183, 130), (128, 185, 184, 129), (127, 186, 185, 128), (126, 187, 186, 127), (125, 187, 126), (125, 188, 187), (187, 188, 189, 186), (186, 189, 190, 185), (185, 190, 191, 184), (184, 191, 192, 183), (183, 192, 193, 182), (182, 193, 194, 181), (181, 194, 195, 180), (180, 195, 196, 179), (179, 196, 197, 178), (178, 197, 198, 177), (177, 198, 199, 176), (176, 199, 200, 175), (175, 200, 201, 174), (174, 201, 202, 173), (173, 202, 203, 172), (172, 203, 204, 171), (171, 204, 205, 170), (170, 205, 206, 169), (169, 206, 207, 168), (168, 207, 208, 167), (167, 208, 209, 166), (166, 209, 210, 165), (165, 210, 211, 164), (164, 211, 212, 163), (163, 212, 213, 162), (162, 213, 214, 161), (161, 214, 215, 160), (160, 215, 216, 159), (159, 216, 217, 158), (158, 217, 218, 157), (218, 0, 157), (219, 0, 218), (217, 220, 219, 218), (216, 221, 220, 217), (215, 222, 221, 216), (214, 223, 222, 215), (213, 224, 223, 214), (212, 225, 224, 213), (211, 226, 225, 212), (210, 227, 226, 211), (209, 228, 227, 210), (208, 229, 228, 209), (207, 230, 229, 208), (206, 231, 230, 207), (205, 232, 231, 206), (204, 233, 232, 205), (203, 234, 233, 204), (202, 235, 234, 203), (201, 236, 235, 202), (200, 237, 236, 201), (199, 238, 237, 200), (198, 239, 238, 199), (197, 240, 239, 198), (196, 241, 240, 197), (195, 242, 241, 196), (194, 243, 242, 195), (193, 244, 243, 194), (192, 245, 244, 193), (191, 246, 245, 192), (190, 247, 246, 191), (189, 248, 247, 190), (188, 249, 248, 189), (125, 249, 188), (125, 250, 249), (249, 250, 251, 248), (248, 251, 252, 247), (247, 252, 253, 246), (246, 253, 254, 245), (245, 254, 255, 244), (244, 255, 256, 243), (243, 256, 257, 242), (242, 257, 258, 241), (241, 258, 259, 240), (240, 259, 260, 239), (239, 260, 261, 238), (238, 261, 262, 237), (237, 262, 263, 236), (236, 263, 264, 235), (235, 264, 265, 234), (234, 265, 266, 233), (233, 266, 267, 232), (232, 267, 268, 231), (231, 268, 269, 230), (230, 269, 270, 229), (229, 270, 271, 228), (228, 271, 272, 227), (227, 272, 273, 226), (226, 273, 274, 225), (225, 274, 275, 224), (224, 275, 276, 223), (223, 276, 277, 222), (222, 277, 278, 221), (221, 278, 279, 220), (220, 279, 280, 219), (280, 0, 219), (281, 0, 280), (279, 282, 281, 280), (278, 283, 282, 279), (277, 284, 283, 278), (276, 285, 284, 277), (275, 286, 285, 276), (274, 287, 286, 275), (273, 288, 287, 274), (272, 289, 288, 273), (271, 290, 289, 272), (270, 291, 290, 271), (269, 292, 291, 270), (268, 293, 292, 269), (267, 294, 293, 268), (266, 295, 294, 267), (265, 296, 295, 266), (264, 297, 296, 265), (263, 298, 297, 264), (262, 299, 298, 263), (261, 300, 299, 262), (260, 301, 300, 261), (259, 302, 301, 260), (258, 303, 302, 259), (257, 304, 303, 258), (256, 305, 304, 257), (255, 306, 305, 256), (254, 307, 306, 255), (253, 308, 307, 254), (252, 309, 308, 253), (251, 310, 309, 252), (250, 311, 310, 251), (125, 311, 250), (125, 312, 311), (311, 312, 313, 310), (310, 313, 314, 309), (309, 314, 315, 308), (308, 315, 316, 307), (307, 316, 317, 306), (306, 317, 318, 305), (305, 318, 319, 304), (304, 319, 320, 303), (303, 320, 321, 302), (302, 321, 322, 301), (301, 322, 323, 300), (300, 323, 324, 299), (299, 324, 325, 298), (298, 325, 326, 297), (297, 326, 327, 296), (296, 327, 328, 295), (295, 328, 329, 294), (294, 329, 330, 293), (293, 330, 331, 292), (292, 331, 332, 291), (291, 332, 333, 290), (290, 333, 334, 289), (289, 334, 335, 288), (288, 335, 336, 287), (287, 336, 337, 286), (286, 337, 338, 285), (285, 338, 339, 284), (284, 339, 340, 283), (283, 340, 341, 282), (282, 341, 342, 281), (342, 0, 281), (343, 0, 342), (341, 344, 343, 342), (340, 345, 344, 341), (339, 346, 345, 340), (338, 347, 346, 339), (337, 348, 347, 338), (336, 349, 348, 337), (335, 350, 349, 336), (334, 351, 350, 335), (333, 352, 351, 334), (332, 353, 352, 333), (331, 354, 353, 332), (330, 355, 354, 331), (329, 356, 355, 330), (328, 357, 356, 329), (327, 358, 357, 328), (326, 359, 358, 327), (325, 360, 359, 326), (324, 361, 360, 325), (323, 362, 361, 324), (322, 363, 362, 323), (321, 364, 363, 322), (320, 365, 364, 321), (319, 366, 365, 320), (318, 367, 366, 319), (317, 368, 367, 318), (316, 369, 368, 317), (315, 370, 369, 316), (314, 371, 370, 315), (313, 372, 371, 314), (312, 373, 372, 313), (125, 373, 312), (125, 374, 373), (373, 374, 375, 372), (372, 375, 376, 371), (371, 376, 377, 370), (370, 377, 378, 369), (369, 378, 379, 368), (368, 379, 380, 367), (367, 380, 381, 366), (366, 381, 382, 365), (365, 382, 383, 364), (364, 383, 384, 363), (363, 384, 385, 362), (362, 385, 386, 361), (361, 386, 387, 360), (360, 387, 388, 359), (359, 388, 389, 358), (358, 389, 390, 357), (357, 390, 391, 356), (356, 391, 392, 355), (355, 392, 393, 354), (354, 393, 394, 353), (353, 394, 395, 352), (352, 395, 396, 351), (351, 396, 397, 350), (350, 397, 398, 349), (349, 398, 399, 348), (348, 399, 400, 347), (347, 400, 401, 346), (346, 401, 402, 345), (345, 402, 403, 344), (344, 403, 404, 343), (404, 0, 343), (405, 0, 404), (403, 406, 405, 404), (402, 407, 406, 403), (401, 408, 407, 402), (400, 409, 408, 401), (399, 410, 409, 400), (398, 411, 410, 399), (397, 412, 411, 398), (396, 413, 412, 397), (395, 414, 413, 396), (394, 415, 414, 395), (393, 416, 415, 394), (392, 417, 416, 393), (391, 418, 417, 392), (390, 419, 418, 391), (389, 420, 419, 390), (388, 421, 420, 389), (387, 422, 421, 388), (386, 423, 422, 387), (385, 424, 423, 386), (384, 425, 424, 385), (383, 426, 425, 384), (382, 427, 426, 383), (381, 428, 427, 382), (380, 429, 428, 381), (379, 430, 429, 380), (378, 431, 430, 379), (377, 432, 431, 378), (376, 433, 432, 377), (375, 434, 433, 376), (374, 435, 434, 375), (125, 435, 374), (125, 436, 435), (435, 436, 437, 434), (434, 437, 438, 433), (433, 438, 439, 432), (432, 439, 440, 431), (431, 440, 441, 430), (430, 441, 442, 429), (429, 442, 443, 428), (428, 443, 444, 427), (427, 444, 445, 426), (426, 445, 446, 425), (425, 446, 447, 424), (424, 447, 448, 423), (423, 448, 449, 422), (422, 449, 450, 421), (421, 450, 451, 420), (420, 451, 452, 419), (419, 452, 453, 418), (418, 453, 454, 417), (417, 454, 455, 416), (416, 455, 456, 415), (415, 456, 457, 414), (414, 457, 458, 413), (413, 458, 459, 412), (412, 459, 460, 411), (411, 460, 461, 410), (410, 461, 462, 409), (409, 462, 463, 408), (408, 463, 464, 407), (407, 464, 465, 406), (406, 465, 466, 405), (466, 0, 405), (467, 0, 466), (465, 468, 467, 466), (464, 469, 468, 465), (463, 470, 469, 464), (462, 471, 470, 463), (461, 472, 471, 462), (460, 473, 472, 461), (459, 474, 473, 460), (458, 475, 474, 459), (457, 476, 475, 458), (456, 477, 476, 457), (455, 478, 477, 456), (454, 479, 478, 455), (453, 480, 479, 454), (452, 481, 480, 453), (451, 482, 481, 452), (450, 483, 482, 451), (449, 484, 483, 450), (448, 485, 484, 449), (447, 486, 485, 448), (446, 487, 486, 447), (445, 488, 487, 446), (444, 489, 488, 445), (443, 490, 489, 444), (442, 491, 490, 443), (441, 492, 491, 442), (440, 493, 492, 441), (439, 494, 493, 440), (438, 495, 494, 439), (437, 496, 495, 438), (436, 497, 496, 437), (125, 497, 436), (125, 498, 497), (497, 498, 499, 496), (496, 499, 500, 495), (495, 500, 501, 494), (494, 501, 502, 493), (493, 502, 503, 492), (492, 503, 504, 491), (491, 504, 505, 490), (490, 505, 506, 489), (489, 506, 507, 488), (488, 507, 508, 487), (487, 508, 509, 486), (486, 509, 510, 485), (485, 510, 511, 484), (484, 511, 512, 483), (483, 512, 513, 482), (482, 513, 514, 481), (481, 514, 515, 480), (480, 515, 516, 479), (479, 516, 517, 478), (478, 517, 518, 477), (477, 518, 519, 476), (476, 519, 520, 475), (475, 520, 521, 474), (474, 521, 522, 473), (473, 522, 523, 472), (472, 523, 524, 471), (471, 524, 525, 470), (470, 525, 526, 469), (469, 526, 527, 468), (468, 527, 528, 467), (528, 0, 467), (529, 0, 528), (527, 530, 529, 528), (526, 531, 530, 527), (525, 532, 531, 526), (524, 533, 532, 525), (523, 534, 533, 524), (522, 535, 534, 523), (521, 536, 535, 522), (520, 537, 536, 521), (519, 538, 537, 520), (518, 539, 538, 519), (517, 540, 539, 518), (516, 541, 540, 517), (515, 542, 541, 516), (514, 543, 542, 515), (513, 544, 543, 514), (512, 545, 544, 513), (511, 546, 545, 512), (510, 547, 546, 511), (509, 548, 547, 510), (508, 549, 548, 509), (507, 550, 549, 508), (506, 551, 550, 507), (505, 552, 551, 506), (504, 553, 552, 505), (503, 554, 553, 504), (502, 555, 554, 503), (501, 556, 555, 502), (500, 557, 556, 501), (499, 558, 557, 500), (498, 559, 558, 499), (125, 559, 498), (125, 560, 559), (559, 560, 561, 558), (558, 561, 562, 557), (557, 562, 563, 556), (556, 563, 564, 555), (555, 564, 565, 554), (554, 565, 566, 553), (553, 566, 567, 552), (552, 567, 568, 551), (551, 568, 569, 550), (550, 569, 570, 549), (549, 570, 571, 548), (548, 571, 572, 547), (547, 572, 573, 546), (546, 573, 574, 545), (545, 574, 575, 544), (544, 575, 576, 543), (543, 576, 577, 542), (542, 577, 578, 541), (541, 578, 579, 540), (540, 579, 580, 539), (539, 580, 581, 538), (538, 581, 582, 537), (537, 582, 583, 536), (536, 583, 584, 535), (535, 584, 585, 534), (534, 585, 586, 533), (533, 586, 587, 532), (532, 587, 588, 531), (531, 588, 589, 530), (530, 589, 590, 529), (590, 0, 529), (591, 0, 590), (589, 592, 591, 590), (588, 593, 592, 589), (587, 594, 593, 588), (586, 595, 594, 587), (585, 596, 595, 586), (584, 597, 596, 585), (583, 598, 597, 584), (582, 599, 598, 583), (581, 600, 599, 582), (580, 601, 600, 581), (579, 602, 601, 580), (578, 603, 602, 579), (577, 604, 603, 578), (576, 605, 604, 577), (575, 606, 605, 576), (574, 607, 606, 575), (573, 608, 607, 574), (572, 609, 608, 573), (571, 610, 609, 572), (570, 611, 610, 571), (569, 612, 611, 570), (568, 613, 612, 569), (567, 614, 613, 568), (566, 615, 614, 567), (565, 616, 615, 566), (564, 617, 616, 565), (563, 618, 617, 564), (562, 619, 618, 563), (561, 620, 619, 562), (560, 621, 620, 561), (125, 621, 560), (125, 622, 621), (621, 622, 623, 620), (620, 623, 624, 619), (619, 624, 625, 618), (618, 625, 626, 617), (617, 626, 627, 616), (616, 627, 628, 615), (615, 628, 629, 614), (614, 629, 630, 613), (613, 630, 631, 612), (612, 631, 632, 611), (611, 632, 633, 610), (610, 633, 634, 609), (609, 634, 635, 608), (608, 635, 636, 607), (607, 636, 637, 606), (606, 637, 638, 605), (605, 638, 639, 604), (604, 639, 640, 603), (603, 640, 641, 602), (602, 641, 642, 601), (601, 642, 643, 600), (600, 643, 644, 599), (599, 644, 645, 598), (598, 645, 646, 597), (597, 646, 647, 596), (596, 647, 648, 595), (595, 648, 649, 594), (594, 649, 650, 593), (593, 650, 651, 592), (592, 651, 652, 591), (652, 0, 591), (653, 0, 652), (651, 654, 653, 652), (650, 655, 654, 651), (649, 656, 655, 650), (648, 657, 656, 649), (647, 658, 657, 648), (646, 659, 658, 647), (645, 660, 659, 646), (644, 661, 660, 645), (643, 662, 661, 644), (642, 663, 662, 643), (641, 664, 663, 642), (640, 665, 664, 641), (639, 666, 665, 640), (638, 667, 666, 639), (637, 668, 667, 638), (636, 669, 668, 637), (635, 670, 669, 636), (634, 671, 670, 635), (633, 672, 671, 634), (632, 673, 672, 633), (631, 674, 673, 632), (630, 675, 674, 631), (629, 676, 675, 630), (628, 677, 676, 629), (627, 678, 677, 628), (626, 679, 678, 627), (625, 680, 679, 626), (624, 681, 680, 625), (623, 682, 681, 624), (622, 683, 682, 623), (125, 683, 622), (125, 684, 683), (683, 684, 685, 682), (682, 685, 686, 681), (681, 686, 687, 680), (680, 687, 688, 679), (679, 688, 689, 678), (678, 689, 690, 677), (677, 690, 691, 676), (676, 691, 692, 675), (675, 692, 693, 674), (674, 693, 694, 673), (673, 694, 695, 672), (672, 695, 696, 671), (671, 696, 697, 670), (670, 697, 698, 669), (669, 698, 699, 668), (668, 699, 700, 667), (667, 700, 701, 666), (666, 701, 702, 665), (665, 702, 703, 664), (664, 703, 704, 663), (663, 704, 705, 662), (662, 705, 706, 661), (661, 706, 707, 660), (660, 707, 708, 659), (659, 708, 709, 658), (658, 709, 710, 657), (657, 710, 711, 656), (656, 711, 712, 655), (655, 712, 713, 654), (654, 713, 714, 653), (714, 0, 653), (715, 0, 714), (713, 716, 715, 714), (712, 717, 716, 713), (711, 718, 717, 712), (710, 719, 718, 711), (709, 720, 719, 710), (708, 721, 720, 709), (707, 722, 721, 708), (706, 723, 722, 707), (705, 724, 723, 706), (704, 725, 724, 705), (703, 726, 725, 704), (702, 727, 726, 703), (701, 728, 727, 702), (700, 729, 728, 701), (699, 730, 729, 700), (698, 731, 730, 699), (697, 732, 731, 698), (696, 733, 732, 697), (695, 734, 733, 696), (694, 735, 734, 695), (693, 736, 735, 694), (692, 737, 736, 693), (691, 738, 737, 692), (690, 739, 738, 691), (689, 740, 739, 690), (688, 741, 740, 689), (687, 742, 741, 688), (686, 743, 742, 687), (685, 744, 743, 686), (684, 745, 744, 685), (125, 745, 684), (125, 746, 745), (745, 746, 747, 744), (744, 747, 748, 743), (743, 748, 749, 742), (742, 749, 750, 741), (741, 750, 751, 740), (740, 751, 752, 739), (739, 752, 753, 738), (738, 753, 754, 737), (737, 754, 755, 736), (736, 755, 756, 735), (735, 756, 757, 734), (734, 757, 758, 733), (733, 758, 759, 732), (732, 759, 760, 731), (731, 760, 761, 730), (730, 761, 762, 729), (729, 762, 763, 728), (728, 763, 764, 727), (727, 764, 765, 726), (726, 765, 766, 725), (725, 766, 767, 724), (724, 767, 768, 723), (723, 768, 769, 722), (722, 769, 770, 721), (721, 770, 771, 720), (720, 771, 772, 719), (719, 772, 773, 718), (718, 773, 774, 717), (717, 774, 775, 716), (716, 775, 776, 715), (776, 0, 715), (777, 0, 776), (775, 778, 777, 776), (774, 779, 778, 775), (773, 780, 779, 774), (772, 781, 780, 773), (771, 782, 781, 772), (770, 783, 782, 771), (769, 784, 783, 770), (768, 785, 784, 769), (767, 786, 785, 768), (766, 787, 786, 767), (765, 788, 787, 766), (764, 789, 788, 765), (763, 790, 789, 764), (762, 791, 790, 763), (761, 792, 791, 762), (760, 793, 792, 761), (759, 794, 793, 760), (758, 795, 794, 759), (757, 796, 795, 758), (756, 797, 796, 757), (755, 798, 797, 756), (754, 799, 798, 755), (753, 800, 799, 754), (752, 801, 800, 753), (751, 802, 801, 752), (750, 803, 802, 751), (749, 804, 803, 750), (748, 805, 804, 749), (747, 806, 805, 748), (746, 807, 806, 747), (125, 807, 746), (125, 808, 807), (807, 808, 809, 806), (806, 809, 810, 805), (805, 810, 811, 804), (804, 811, 812, 803), (803, 812, 813, 802), (802, 813, 814, 801), (801, 814, 815, 800), (800, 815, 816, 799), (799, 816, 817, 798), (798, 817, 818, 797), (797, 818, 819, 796), (796, 819, 820, 795), (795, 820, 821, 794), (794, 821, 822, 793), (793, 822, 823, 792), (792, 823, 824, 791), (791, 824, 825, 790), (790, 825, 826, 789), (789, 826, 827, 788), (788, 827, 828, 787), (787, 828, 829, 786), (786, 829, 830, 785), (785, 830, 831, 784), (784, 831, 832, 783), (783, 832, 833, 782), (782, 833, 834, 781), (781, 834, 835, 780), (780, 835, 836, 779), (779, 836, 837, 778), (778, 837, 838, 777), (838, 0, 777), (839, 0, 838), (837, 840, 839, 838), (836, 841, 840, 837), (835, 842, 841, 836), (834, 843, 842, 835), (833, 844, 843, 834), (832, 845, 844, 833), (831, 846, 845, 832), (830, 847, 846, 831), (829, 848, 847, 830), (828, 849, 848, 829), (827, 850, 849, 828), (826, 851, 850, 827), (825, 852, 851, 826), (824, 853, 852, 825), (823, 854, 853, 824), (822, 855, 854, 823), (821, 856, 855, 822), (820, 857, 856, 821), (819, 858, 857, 820), (818, 859, 858, 819), (817, 860, 859, 818), (816, 861, 860, 817), (815, 862, 861, 816), (814, 863, 862, 815), (813, 864, 863, 814), (812, 865, 864, 813), (811, 866, 865, 812), (810, 867, 866, 811), (809, 868, 867, 810), (808, 869, 868, 809), (125, 869, 808), (125, 870, 869), (869, 870, 871, 868), (868, 871, 872, 867), (867, 872, 873, 866), (866, 873, 874, 865), (865, 874, 875, 864), (864, 875, 876, 863), (863, 876, 877, 862), (862, 877, 878, 861), (861, 878, 879, 860), (860, 879, 880, 859), (859, 880, 881, 858), (858, 881, 882, 857), (857, 882, 883, 856), (856, 883, 884, 855), (855, 884, 885, 854), (854, 885, 886, 853), (853, 886, 887, 852), (852, 887, 888, 851), (851, 888, 889, 850), (850, 889, 890, 849), (849, 890, 891, 848), (848, 891, 892, 847), (847, 892, 893, 846), (846, 893, 894, 845), (845, 894, 895, 844), (844, 895, 896, 843), (843, 896, 897, 842), (842, 897, 898, 841), (841, 898, 899, 840), (840, 899, 900, 839), (900, 0, 839), (901, 0, 900), (899, 902, 901, 900), (898, 903, 902, 899), (897, 904, 903, 898), (896, 905, 904, 897), (895, 906, 905, 896), (894, 907, 906, 895), (893, 908, 907, 894), (892, 909, 908, 893), (891, 910, 909, 892), (890, 911, 910, 891), (889, 912, 911, 890), (888, 913, 912, 889), (887, 914, 913, 888), (886, 915, 914, 887), (885, 916, 915, 886), (884, 917, 916, 885), (883, 918, 917, 884), (882, 919, 918, 883), (881, 920, 919, 882), (880, 921, 920, 881), (879, 922, 921, 880), (878, 923, 922, 879), (877, 924, 923, 878), (876, 925, 924, 877), (875, 926, 925, 876), (874, 927, 926, 875), (873, 928, 927, 874), (872, 929, 928, 873), (871, 930, 929, 872), (870, 931, 930, 871), (125, 931, 870), (125, 932, 931), (931, 932, 933, 930), (930, 933, 934, 929), (929, 934, 935, 928), (928, 935, 936, 927), (927, 936, 937, 926), (926, 937, 938, 925), (925, 938, 939, 924), (924, 939, 940, 923), (923, 940, 941, 922), (922, 941, 942, 921), (921, 942, 943, 920), (920, 943, 944, 919), (919, 944, 945, 918), (918, 945, 946, 917), (917, 946, 947, 916), (916, 947, 948, 915), (915, 948, 949, 914), (914, 949, 950, 913), (913, 950, 951, 912), (912, 951, 952, 911), (911, 952, 953, 910), (910, 953, 954, 909), (909, 954, 955, 908), (908, 955, 956, 907), (907, 956, 957, 906), (906, 957, 958, 905), (905, 958, 959, 904), (904, 959, 960, 903), (903, 960, 961, 902), (902, 961, 962, 901), (962, 0, 901), (963, 0, 962), (961, 964, 963, 962), (960, 965, 964, 961), (959, 966, 965, 960), (958, 967, 966, 959), (957, 968, 967, 958), (956, 969, 968, 957), (955, 970, 969, 956), (954, 971, 970, 955), (953, 972, 971, 954), (952, 973, 972, 953), (951, 974, 973, 952), (950, 975, 974, 951), (949, 976, 975, 950), (948, 977, 976, 949), (947, 978, 977, 948), (946, 979, 978, 947), (945, 980, 979, 946), (944, 981, 980, 945), (943, 982, 981, 944), (942, 983, 982, 943), (941, 984, 983, 942), (940, 985, 984, 941), (939, 986, 985, 940), (938, 987, 986, 939), (937, 988, 987, 938), (936, 989, 988, 937), (935, 990, 989, 936), (934, 991, 990, 935), (933, 992, 991, 934), (932, 993, 992, 933), (125, 993, 932)])
me_planetmesh.polygons.foreach_set('use_smooth', [True] * 1024)
me_planetmesh.materials.append(None)
me_planetmesh.use_remesh_preserve_volume = False
me_planetmesh.use_remesh_preserve_attributes = False
me_planetmesh.use_mirror_vertex_groups = False
me_planetmesh.update()

# ---- objects
ob_lamp_001 = bpy.data.objects.new('Lamp.001', light_spot_001)
ob_planet = bpy.data.objects.new('Planet', me_planetmesh)
ob_lamp = bpy.data.objects.new('Lamp', light_spot)
ob_camera = bpy.data.objects.new('Camera', cam_camera)
ob_planetlights = bpy.data.objects.new('PlanetLights', me_planetmesh)

# ---- transforms, parenting, visibility, modifiers, constraints
ob_lamp_001.location = (-24.09, -85.89, 14.08)
ob_lamp_001.rotation_euler = (1.032, -0.2914, -0.6082)
ob_lamp_001.lock_rotations_4d = False
ob_lamp_001.empty_display_type = 'ARROWS'
ob_lamp_001.color = (0.0, 0.0, 0.0, 0.0)
ob_lamp_001.lineart.crease_threshold = 0.0
ob_planet.location = (0.0, 0.0, 0.0)
ob_planet.rotation_euler = (0.591, -0.7118, 2.407)
ob_planet.lock_rotations_4d = False
ob_planet.empty_display_type = 'ARROWS'
ob_planet.color = (0.0, 0.0, 0.0, 1.0)
ob_planet.lineart.crease_threshold = 0.0
ob_planet.material_slots[0].link = 'OBJECT'; ob_planet.material_slots[0].material = mat_planet
ob_lamp.location = (-90.8, -36.76, 58.35)
ob_lamp.rotation_euler = (0.6503, 0.05522, 1.866)
ob_lamp.lock_rotations_4d = False
ob_lamp.empty_display_type = 'ARROWS'
ob_lamp.color = (0.0, 0.0, 0.0, 0.0)
ob_lamp.lineart.crease_threshold = 0.0
ob_camera.location = (12.22, -12.23, -1.917)
ob_camera.rotation_euler = (1.665, 0.05088, 0.771)
ob_camera.lock_rotations_4d = False
ob_camera.empty_display_type = 'ARROWS'
ob_camera.color = (0.0, 0.0, 0.0, 0.0)
ob_camera.display_type = 'WIRE'
ob_camera.lineart.crease_threshold = 0.0
ob_planetlights.location = (0.0, 0.0, 0.0)
ob_planetlights.rotation_euler = (0.4581, -1.138, 2.527)
ob_planetlights.lock_rotations_4d = False
ob_planetlights.empty_display_type = 'ARROWS'
ob_planetlights.color = (0.0, 0.0, 0.0, 1.0)
ob_planetlights.lineart.crease_threshold = 0.0
ob_planetlights.material_slots[0].link = 'OBJECT'; ob_planetlights.material_slots[0].material = mat_lights

# ---- collection membership
col_collection_1.objects.link(ob_lamp_001)
col_collection_1.objects.link(ob_planet)
col_collection_1.objects.link(ob_lamp)
col_collection_1.objects.link(ob_camera)
col_collection_2.objects.link(ob_planetlights)
def _layer_coll(name, lc=None):
    lc = lc or bpy.context.view_layer.layer_collection
    for c in lc.children:
        if c.name == name: return c
        r = _layer_coll(name, c)
        if r: return r
_layer_coll('Collection 2').indirect_only = True

# ---- scene / render settings (as saved in the file)
scene.camera = ob_camera
scene.frame_start = 1; scene.frame_end = 250; scene.frame_set(1)
scene.render.engine = 'BLENDER_EEVEE_NEXT'
scene.render.image_settings.compression = 90
scene.render.resolution_x = 256
scene.render.resolution_y = 256
scene.render.pixel_aspect_x = 100.0
scene.render.pixel_aspect_y = 100.0
scene.render.fps = 25
scene.render.dither_intensity = 0.0
scene.render.film_transparent = True
scene.render.use_sequencer = False
scene.render.bake_bias = 0.0
scene.render.use_stamp_time = False
scene.render.use_stamp_date = False
scene.render.use_stamp_frame = False
scene.render.use_stamp_camera = False
scene.render.use_stamp_scene = False
scene.render.use_stamp_filename = False
scene.render.use_stamp_render_time = False
scene.render.stamp_font_size = 0
scene.cycles.use_denoising = False
scene.cycles.samples = 10
scene.cycles.sampling_pattern = 'TABULATED_SOBOL'
scene.cycles.light_sampling_threshold = 0.0
scene.cycles.use_adaptive_sampling = False
scene.cycles.use_light_tree = False
scene.cycles.blur_glossy = 0.0
scene.cycles.volume_bounces = 1
scene.cycles.pixel_filter_type = 'GAUSSIAN'
scene.cycles.sample_clamp_indirect = 0.0
scene.view_settings.view_transform = 'Raw'
bpy.context.view_layer.update()
